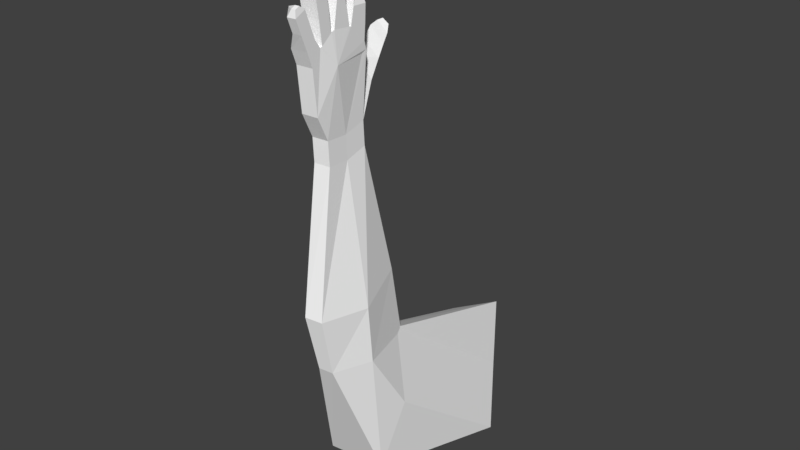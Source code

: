 # Source: Hand2.blend  (saved by Blender 2.79.0; exported with 4.5.12 LTS)
import bpy
from mathutils import Matrix  # noqa: F401  (used for matrix-valued properties, if any)

bpy.ops.wm.read_factory_settings(use_empty=True)
scene = bpy.context.scene
scene.name = 'Scene'

# ---- collections
col_collection_1 = bpy.data.collections.new('Collection 1'); scene.collection.children.link(col_collection_1)

# ---- materials (node trees are filled in below, after node groups)
mat_c__lbremasteredrequiem_pc_nzp_models_vmodels_karambit2 = bpy.data.materials.new('C:\\lbremasteredrequiem\\pc\\nzp\\models\\VModels\\karambit2')
mat_c__lbremasteredrequiem_pc_nzp_models_vmodels_karambit2.alpha_threshold = 0.0
mat_c__lbremasteredrequiem_pc_nzp_models_vmodels_karambit2.use_transparent_shadow = False
mat_c__lbremasteredrequiem_pc_nzp_models_vmodels_karambit2.diffuse_color = (1.0, 1.0, 1.0, 1.0)
mat_c__lbremasteredrequiem_pc_nzp_models_vmodels_karambit2.roughness = 0.5

# ---- material node trees

# ---- world
world_world = bpy.data.worlds.new('World'); scene.world = world_world
world_world.color = (0.05088, 0.05088, 0.05088)
world_world.use_sun_shadow = False
world_world.sun_shadow_jitter_overblur = 0.0
world_world.cycles.sampling_method = 'MANUAL'

# ---- meshes
me_c__lbremasteredrequiem_pc_nzp_models_vmodels_karambit2_004 = bpy.data.meshes.new('C:\\lbremasteredrequiem\\pc\\nzp\\models\\VModels\\karambit2.004')
me_c__lbremasteredrequiem_pc_nzp_models_vmodels_karambit2_004.from_pydata([(0.4909, -14.57, 24.55), (-0.4619, -14.62, 24.54), (0.6305, -13.61, 23.5), (0.5514, -15.17, 23.76), (-0.4013, -15.22, 23.76), (0.5437, -14.95, 21.33), (-0.409, -14.99, 21.33), (0.4773, -14.43, 24.59), (-0.4754, -14.48, 24.59), (-0.5368, -13.91, 26.04), (0.4081, -13.72, 25.06), (-0.5447, -13.76, 25.06), (-0.5408, -13.81, 25.12), (0.3881, -13.51, 25.13), (-0.5647, -13.55, 25.13), (0.4119, -13.77, 25.13), (0.2854, -12.4, 24.99), (-0.6673, -12.45, 24.99), (-0.4736, -14.51, 24.89), (0.2729, -12.27, 24.96), (-0.6798, -12.31, 24.96), (0.4791, -14.47, 24.89), (0.1706, -11.17, 24.91), (-0.7821, -11.22, 24.91), (0.1844, -11.26, 24.03), (0.4159, -13.86, 26.04), (-0.4682, -14.63, 25.88), (0.4846, -14.59, 25.88), (0.5207, -14.92, 25.03), (-0.4321, -14.96, 25.02), (0.5765, -15.49, 24.6), (-0.3762, -15.54, 24.6), (0.5383, -15.14, 25.59), (-0.4145, -15.19, 25.59), (0.6044, -15.84, 25.46), (0.1231, -15.89, 25.46), (-0.5374, -12.63, 26.34), (0.2574, -12.6, 26.34), (-0.4794, -13.25, 26.42), (0.3155, -13.22, 26.42), (0.2467, -12.04, 25.87), (-0.706, -12.09, 25.87), (0.1605, -11.12, 25.81), (-0.7922, -11.16, 25.81), (0.366, -12.9, 19.83), (-0.5868, -12.94, 19.82), (0.4936, -14.27, 19.96), (-0.4592, -14.32, 19.96), (0.1829, -11.14, 23.59), (0.2409, -11.5, 20.12), (-1.093, -11.99, 20.03), (-0.8726, -11.21, 23.04), (-0.3607, -10.17, 21.67), (-1.505, -10.29, 21.76), (-0.8599, -10.72, 22.96), (-0.4615, -9.514, 22.58), (-1.345, -9.609, 22.66), (-0.9955, -9.983, 23.59), (-0.4983, -9.118, 23.17), (-1.187, -9.182, 23.16), (-0.9801, -9.49, 24.16), (-0.5764, -8.71, 23.65), (-1.097, -8.759, 23.65), (-0.9647, -9.006, 24.3), (-0.6433, -8.54, 24.04), (-1.013, -8.575, 24.04), (-0.897, -8.665, 24.33), (-0.7715, -11.21, 23.59), (-0.6177, -13.16, 22.64), (0.43, -12.9, 18.51), (-0.5229, -12.94, 18.5), (0.5575, -14.27, 18.65), (-0.3953, -14.32, 18.64), (0.3048, -11.5, 18.8), (-1.029, -11.99, 18.71)], [], [(4, 1, 2, 6), (0, 2, 7), (6, 5, 3, 4), (0, 3, 5, 2), (2, 5, 46, 44), (4, 3, 30, 31), (11, 8, 18, 12), (1, 0, 7, 8), (2, 1, 8), (10, 11, 12, 15), (7, 10, 15, 21), (2, 8, 11), (7, 2, 10), (13, 2, 16), (2, 11, 14), (10, 2, 13), (11, 10, 13, 14), (8, 7, 21, 18), (18, 21, 27, 26), (2, 14, 17), (2, 24, 48, 45), (2, 17, 20), (16, 2, 19), (17, 16, 19, 20), (23, 22, 24, 2), (2, 20, 23), (19, 2, 24, 22), (23, 20, 41, 43), (15, 12, 9, 25), (21, 15, 25, 27), (12, 18, 26, 9), (28, 29, 33, 32), (0, 1, 29, 28), (3, 0, 28, 30), (1, 4, 31, 29), (30, 28, 32, 34), (29, 31, 35, 33), (31, 30, 34, 35), (14, 13, 39, 38), (13, 16, 37, 39), (16, 17, 36, 37), (17, 14, 38, 36), (20, 19, 40, 41), (19, 22, 42, 40), (22, 23, 43, 42), (47, 45, 70, 72), (48, 44, 49, 51), (5, 6, 47, 46), (6, 2, 45, 47), (24, 2, 44, 48), (51, 49, 52, 54), (45, 48, 51, 50), (45, 50, 74, 70), (54, 52, 55, 57), (50, 51, 54, 53), (49, 50, 53, 52), (57, 55, 58, 60), (53, 54, 57, 56), (52, 53, 56, 55), (60, 58, 61, 63), (56, 57, 60, 59), (55, 56, 59, 58), (63, 61, 64, 66), (59, 60, 63, 62), (58, 59, 62, 61), (64, 65, 66), (62, 63, 66, 65), (61, 62, 65, 64), (51, 48, 67), (24, 48, 67, 23), (51, 67, 68, 45), (23, 67, 68, 2), (49, 44, 69, 73), (44, 46, 71, 69), (46, 47, 72, 71), (50, 49, 73, 74)])
_uv = me_c__lbremasteredrequiem_pc_nzp_models_vmodels_karambit2_004.uv_layers.new(name='C:\\lbremasteredrequiem\\pc\\nzp\\models\\VModels\\karambit2')
_uv.uv.foreach_set('vector', [0.0, 0.0, 0.0, 0.0, 0.0, 0.0, 0.0, 0.0, 0.0, 0.0, 0.0, 0.0, 0.0, 0.0, 0.0, 0.0, 0.0, 0.0, 0.0, 0.0, 0.0, 0.0, 0.0, 0.0, 0.0, 0.0, 0.0, 0.0, 0.0, 0.0, 0.0, 0.0, 0.0, 0.0, 0.0, 0.0, 0.0, 0.0, 0.0, 0.0, 0.0, 0.0, 0.0, 0.0, 0.0, 0.0, 0.0, 0.0, 0.0, 0.0, 0.0, 0.0, 0.0, 0.0, 0.0, 0.0, 0.0, 0.0, 0.0, 0.0, 0.0, 0.0, 0.0, 0.0, 0.0, 0.0, 0.0, 0.0, 0.0, 0.0, 0.0, 0.0, 0.0, 0.0, 0.0, 0.0, 0.0, 0.0, 0.0, 0.0, 0.0, 0.0, 0.0, 0.0, 0.0, 0.0, 0.0, 0.0, 0.0, 0.0, 0.0, 0.0, 0.0, 0.0, 0.0, 0.0, 0.0, 0.0, 0.0, 0.0, 0.0, 0.0, 0.0, 0.0, 0.0, 0.0, 0.0, 0.0, 0.0, 0.0, 0.0, 0.0, 0.0, 0.0, 0.0, 0.0, 0.0, 0.0, 0.0, 0.0, 0.0, 0.0, 0.0, 0.0, 0.0, 0.0, 0.0, 0.0, 0.0, 0.0, 0.0, 0.0, 0.0, 0.0, 0.0, 0.0, 0.0, 0.0, 0.0, 0.0, 0.0, 0.0, 0.0, 0.0, 0.0, 0.0, 0.0, 0.0, 0.0, 0.0, 0.0, 0.0, 0.0, 0.0, 0.0, 0.0, 0.0, 0.0, 0.0, 0.0, 0.0, 0.0, 0.0, 0.0, 0.0, 0.0, 0.0, 0.0, 0.0, 0.0, 0.0, 0.0, 0.0, 0.0, 0.0, 0.0, 0.0, 0.0, 0.0, 0.0, 0.0, 0.0, 0.0, 0.0, 0.0, 0.0, 0.0, 0.0, 0.0, 0.0, 0.0, 0.0, 0.0, 0.0, 0.0, 0.0, 0.0, 0.0, 0.0, 0.0, 0.0, 0.0, 0.0, 0.0, 0.0, 0.0, 0.0, 0.0, 0.0, 0.0, 0.0, 0.0, 0.0, 0.0, 0.0, 0.0, 0.0, 0.0, 0.0, 0.0, 0.0, 0.0, 0.0, 0.0, 0.0, 0.0, 0.0, 0.0, 0.0, 0.0, 0.0, 0.0, 0.0, 0.0, 0.0, 0.0, 0.0, 0.0, 0.0, 0.0, 0.0, 0.0, 0.0, 0.0, 0.0, 0.0, 0.0, 0.0, 0.0, 0.0, 0.0, 0.0, 0.0, 0.0, 0.0, 0.0, 0.0, 0.0, 0.0, 0.0, 0.0, 0.0, 0.0, 0.0, 0.0, 0.0, 0.0, 0.0, 0.0, 0.0, 0.0, 0.0, 0.0, 0.0, 0.0, 0.0, 0.0, 0.0, 0.0, 0.0, 0.0, 0.0, 0.0, 0.0, 0.0, 0.0, 0.0, 0.0, 0.0, 0.0, 0.0, 0.0, 0.0, 0.0, 0.0, 0.0, 0.0, 0.0, 0.0, 0.0, 0.0, 0.0, 0.0, 0.0, 0.0, 0.0, 0.0, 0.0, 0.0, 0.0, 0.0, 0.0, 0.0, 0.0, 0.0, 0.0, 0.0, 0.0, 0.0, 0.0, 0.0, 0.0, 0.0, 0.0, 0.0, 0.0, 0.0, 0.0, 0.0, 0.0, 0.0, 0.0, 0.0, 0.0, 0.0, 0.0, 0.0, 0.0, 0.0, 0.0, 0.0, 0.0, 0.0, 0.0, 0.0, 0.0, 0.0, 0.0, 0.0, 0.0, 0.0, 0.0, 0.0, 0.0, 0.0, 0.0, 0.0, 0.0, 0.0, 0.0, 0.0, 0.0, 0.0, 0.0, 0.0, 0.0, 0.0, 0.0, 0.0, 0.0, 0.0, 0.0, 0.0, 0.0, 0.0, 0.0, 0.0, 0.0, 0.0, 0.0, 0.0, 0.0, 0.0, 0.0, 0.0, 0.0, 0.0, 0.0, 0.0, 0.0, 0.0, 0.0, 0.0, 0.0, 0.0, 0.0, 0.0, 0.0, 0.0, 0.0, 0.0, 0.0, 0.0, 0.0, 0.0, 0.0, 0.0, 0.0, 0.0, 0.0, 0.0, 0.0, 0.0, 0.0, 0.0, 0.0, 0.0, 0.0, 0.0, 0.0, 0.0, 0.0, 0.0, 0.0, 0.0, 0.0, 0.0, 0.0, 0.0, 0.0, 0.0, 0.0, 0.0, 0.0, 0.0, 0.0, 0.0, 0.0, 0.0, 0.0, 0.0, 0.0, 0.0, 0.0, 0.0, 0.0, 0.0, 0.0, 0.0, 0.0, 0.0, 0.0, 0.0, 0.0, 0.0, 0.0, 0.0, 0.0, 0.0, 0.0, 0.0, 0.0, 0.0, 0.0, 0.0, 0.0, 0.0, 0.0, 0.0, 0.0, 0.0, 0.0, 0.0, 0.0, 0.0, 0.0, 0.0, 0.0, 0.0, 0.0, 0.0, 0.0, 0.0, 0.0, 0.0, 0.0, 0.0, 0.0, 0.0, 0.0, 0.0, 0.0, 0.0, 0.0, 0.0, 0.0, 0.0, 0.0, 0.0, 0.0, 0.0, 0.0, 0.0, 0.0, 0.0, 0.0, 0.0, 0.0, 0.0, 0.0, 0.0, 0.0, 0.0, 0.0, 0.0, 0.0, 0.0, 0.0, 0.0, 0.0, 0.0, 0.0, 0.0, 0.0, 0.0, 0.0, 0.0, 0.0, 0.0, 0.0, 0.0, 0.0, 0.0, 0.0, 0.0, 0.0, 0.0, 0.0, 0.0, 0.0, 0.0, 0.0, 0.0, 0.0, 0.0, 0.0, 0.0, 0.0, 0.0, 0.0, 0.0, 0.0, 0.0, 0.0, 0.0, 0.0, 0.0, 0.0, 0.0, 0.0, 0.0, 0.0, 0.0, 0.0, 0.0, 0.0, 0.0, 0.0, 0.0, 0.0, 0.0, 0.0, 0.0, 0.0, 0.0, 0.0, 0.0, 0.0, 0.0, 0.0, 0.0, 0.0])
me_c__lbremasteredrequiem_pc_nzp_models_vmodels_karambit2_004.materials.append(mat_c__lbremasteredrequiem_pc_nzp_models_vmodels_karambit2)
me_c__lbremasteredrequiem_pc_nzp_models_vmodels_karambit2_004.use_remesh_preserve_volume = False
me_c__lbremasteredrequiem_pc_nzp_models_vmodels_karambit2_004.use_remesh_preserve_attributes = False
me_c__lbremasteredrequiem_pc_nzp_models_vmodels_karambit2_004.use_mirror_vertex_groups = False
me_c__lbremasteredrequiem_pc_nzp_models_vmodels_karambit2_004.update()
me_c__lbremasteredrequiem_pc_nzp_models_vmodels_karambit2_003 = bpy.data.meshes.new('C:\\lbremasteredrequiem\\pc\\nzp\\models\\VModels\\karambit2.003')
me_c__lbremasteredrequiem_pc_nzp_models_vmodels_karambit2_003.from_pydata([(-0.5368, -13.91, 26.04), (0.4159, -13.86, 26.04), (-0.4682, -14.63, 25.88), (0.4846, -14.59, 25.88), (-0.5268, -14.07, 27.0), (0.426, -14.03, 27.0), (-0.4581, -14.8, 26.84), (0.4946, -14.75, 26.85), (-0.5162, -14.23, 27.71), (0.4365, -14.18, 27.72), (-0.4476, -14.95, 27.56), (0.5052, -14.91, 27.56), (-0.3619, -14.46, 28.06), (0.4301, -14.43, 28.06), (0.1466, -14.85, 27.97), (0.4671, -14.83, 27.97), (0.5383, -15.14, 25.59), (-0.4145, -15.19, 25.59), (0.6044, -15.84, 25.46), (0.1231, -15.89, 25.46), (0.5669, -15.51, 26.54), (-0.3858, -15.55, 26.53), (0.6301, -16.17, 26.27), (0.1488, -16.21, 26.27), (0.5375, -15.83, 26.76), (0.3073, -15.85, 26.76), (0.5633, -16.1, 26.65), (0.3331, -16.12, 26.65), (0.2804, -13.13, 28.96), (-0.4583, -13.15, 28.96), (0.2486, -12.79, 28.97), (-0.4901, -12.81, 28.97), (-0.5458, -12.66, 28.58), (0.249, -12.63, 28.58), (-0.4868, -13.29, 28.57), (0.308, -13.26, 28.57), (0.3106, -13.24, 27.64), (-0.4842, -13.27, 27.64), (0.2517, -12.61, 27.66), (-0.5432, -12.64, 27.66), (-0.5374, -12.63, 26.34), (0.2574, -12.6, 26.34), (-0.4794, -13.25, 26.42), (0.3155, -13.22, 26.42), (0.2467, -12.04, 25.87), (-0.706, -12.09, 25.87), (0.1605, -11.12, 25.81), (-0.7922, -11.16, 25.81), (0.1523, -11.82, 27.06), (-0.6957, -11.86, 27.06), (-0.3864, -11.1, 27.02), (-0.763, -11.14, 27.01), (0.1328, -11.67, 28.07), (-0.7152, -11.71, 28.07), (-0.4059, -10.95, 28.02), (-0.7825, -10.99, 28.02), (-0.3993, -11.43, 28.37), (-0.5412, -11.44, 28.37), (-0.4307, -11.09, 28.35), (-0.5725, -11.1, 28.35)], [], [(0, 2, 6, 4), (43, 41, 38, 36), (7, 5, 9, 11), (2, 3, 7, 6), (3, 1, 5, 7), (1, 0, 4, 5), (8, 10, 14, 12), (6, 7, 11, 10), (4, 6, 10, 8), (5, 4, 8, 9), (14, 15, 13, 12), (9, 8, 12, 13), (11, 9, 13, 15), (10, 11, 15, 14), (17, 19, 23, 21), (20, 21, 25, 24), (19, 18, 22, 23), (16, 17, 21, 20), (18, 16, 20, 22), (27, 26, 24, 25), (22, 20, 24, 26), (21, 23, 27, 25), (23, 22, 26, 27), (38, 39, 32, 33), (40, 42, 37, 39), (35, 33, 30, 28), (39, 37, 34, 32), (37, 36, 35, 34), (41, 40, 39, 38), (36, 38, 33, 35), (42, 43, 36, 37), (47, 45, 49, 51), (49, 48, 52, 53), (45, 44, 48, 49), (44, 46, 50, 48), (46, 47, 51, 50), (52, 54, 58, 56), (48, 50, 54, 52), (50, 51, 55, 54), (51, 49, 53, 55), (57, 56, 58, 59), (54, 55, 59, 58), (55, 53, 57, 59), (53, 52, 56, 57), (29, 28, 30, 31), (34, 35, 28, 29), (33, 32, 31, 30), (32, 34, 29, 31)])
_uv = me_c__lbremasteredrequiem_pc_nzp_models_vmodels_karambit2_003.uv_layers.new(name='C:\\lbremasteredrequiem\\pc\\nzp\\models\\VModels\\karambit2')
_uv.uv.foreach_set('vector', [0.0, 0.0, 0.0, 0.0, 0.0, 0.0, 0.0, 0.0, 0.0, 0.0, 0.0, 0.0, 0.0, 0.0, 0.0, 0.0, 0.0, 0.0, 0.0, 0.0, 0.0, 0.0, 0.0, 0.0, 0.0, 0.0, 0.0, 0.0, 0.0, 0.0, 0.0, 0.0, 0.0, 0.0, 0.0, 0.0, 0.0, 0.0, 0.0, 0.0, 0.0, 0.0, 0.0, 0.0, 0.0, 0.0, 0.0, 0.0, 0.0, 0.0, 0.0, 0.0, 0.0, 0.0, 0.0, 0.0, 0.0, 0.0, 0.0, 0.0, 0.0, 0.0, 0.0, 0.0, 0.0, 0.0, 0.0, 0.0, 0.0, 0.0, 0.0, 0.0, 0.0, 0.0, 0.0, 0.0, 0.0, 0.0, 0.0, 0.0, 0.0, 0.0, 0.0, 0.0, 0.0, 0.0, 0.0, 0.0, 0.0, 0.0, 0.0, 0.0, 0.0, 0.0, 0.0, 0.0, 0.0, 0.0, 0.0, 0.0, 0.0, 0.0, 0.0, 0.0, 0.0, 0.0, 0.0, 0.0, 0.0, 0.0, 0.0, 0.0, 0.0, 0.0, 0.0, 0.0, 0.0, 0.0, 0.0, 0.0, 0.0, 0.0, 0.0, 0.0, 0.0, 0.0, 0.0, 0.0, 0.0, 0.0, 0.0, 0.0, 0.0, 0.0, 0.0, 0.0, 0.0, 0.0, 0.0, 0.0, 0.0, 0.0, 0.0, 0.0, 0.0, 0.0, 0.0, 0.0, 0.0, 0.0, 0.0, 0.0, 0.0, 0.0, 0.0, 0.0, 0.0, 0.0, 0.0, 0.0, 0.0, 0.0, 0.0, 0.0, 0.0, 0.0, 0.0, 0.0, 0.0, 0.0, 0.0, 0.0, 0.0, 0.0, 0.0, 0.0, 0.0, 0.0, 0.0, 0.0, 0.0, 0.0, 0.0, 0.0, 0.0, 0.0, 0.0, 0.0, 0.0, 0.0, 0.0, 0.0, 0.0, 0.0, 0.0, 0.0, 0.0, 0.0, 0.0, 0.0, 0.0, 0.0, 0.0, 0.0, 0.0, 0.0, 0.0, 0.0, 0.0, 0.0, 0.0, 0.0, 0.0, 0.0, 0.0, 0.0, 0.0, 0.0, 0.0, 0.0, 0.0, 0.0, 0.0, 0.0, 0.0, 0.0, 0.0, 0.0, 0.0, 0.0, 0.0, 0.0, 0.0, 0.0, 0.0, 0.0, 0.0, 0.0, 0.0, 0.0, 0.0, 0.0, 0.0, 0.0, 0.0, 0.0, 0.0, 0.0, 0.0, 0.0, 0.0, 0.0, 0.0, 0.0, 0.0, 0.0, 0.0, 0.0, 0.0, 0.0, 0.0, 0.0, 0.0, 0.0, 0.0, 0.0, 0.0, 0.0, 0.0, 0.0, 0.0, 0.0, 0.0, 0.0, 0.0, 0.0, 0.0, 0.0, 0.0, 0.0, 0.0, 0.0, 0.0, 0.0, 0.0, 0.0, 0.0, 0.0, 0.0, 0.0, 0.0, 0.0, 0.0, 0.0, 0.0, 0.0, 0.0, 0.0, 0.0, 0.0, 0.0, 0.0, 0.0, 0.0, 0.0, 0.0, 0.0, 0.0, 0.0, 0.0, 0.0, 0.0, 0.0, 0.0, 0.0, 0.0, 0.0, 0.0, 0.0, 0.0, 0.0, 0.0, 0.0, 0.0, 0.0, 0.0, 0.0, 0.0, 0.0, 0.0, 0.0, 0.0, 0.0, 0.0, 0.0, 0.0, 0.0, 0.0, 0.0, 0.0, 0.0, 0.0, 0.0, 0.0, 0.0, 0.0, 0.0, 0.0, 0.0, 0.0, 0.0, 0.0, 0.0, 0.0, 0.0, 0.0, 0.0, 0.0, 0.0, 0.0, 0.0, 0.0, 0.0, 0.0, 0.0, 0.0, 0.0, 0.0, 0.0, 0.0, 0.0, 0.0, 0.0, 0.0, 0.0, 0.0, 0.0, 0.0, 0.0, 0.0, 0.0, 0.0, 0.0, 0.0])
me_c__lbremasteredrequiem_pc_nzp_models_vmodels_karambit2_003.materials.append(mat_c__lbremasteredrequiem_pc_nzp_models_vmodels_karambit2)
me_c__lbremasteredrequiem_pc_nzp_models_vmodels_karambit2_003.use_remesh_preserve_volume = False
me_c__lbremasteredrequiem_pc_nzp_models_vmodels_karambit2_003.use_remesh_preserve_attributes = False
me_c__lbremasteredrequiem_pc_nzp_models_vmodels_karambit2_003.use_mirror_vertex_groups = False
me_c__lbremasteredrequiem_pc_nzp_models_vmodels_karambit2_003.update()
me_c__lbremasteredrequiem_pc_nzp_models_vmodels_karambit2 = bpy.data.meshes.new('C:\\lbremasteredrequiem\\pc\\nzp\\models\\VModels\\karambit2')
me_c__lbremasteredrequiem_pc_nzp_models_vmodels_karambit2.from_pydata([(0.43, -12.9, 18.51), (-0.5229, -12.94, 18.5), (0.5575, -14.27, 18.65), (-0.3953, -14.32, 18.64), (0.3048, -11.5, 18.8), (-1.029, -11.99, 18.71), (1.721, -13.01, 10.75), (-1.757, -13.06, 10.87), (1.267, -15.92, 11.06), (0.2367, -16.02, 11.05), (0.7263, -9.986, 11.39), (-2.138, -11.02, 11.21), (1.838, -12.85, 7.504), (-1.558, -12.88, 7.621), (1.244, -15.26, 7.76), (0.3896, -15.34, 7.754), (0.8043, -9.276, 6.979), (-2.054, -10.36, 6.489), (1.95, -10.36, 3.578), (-2.576, -11.19, 3.41), (1.758, -12.12, 0.05252), (-1.801, -12.28, -0.1612), (0.8245, -9.683, 7.655), (0.6489, 0.04484, 0.1638), (-2.911, -0.1177, -0.04886), (1.82, -1.672, -3.308), (-3.076, -1.957, -3.648), (0.2181, 0.7014, 4.232), (-2.705, 0.2712, 2.81)], [], [(3, 1, 7, 9), (4, 0, 6, 10), (11, 10, 16, 17), (7, 11, 17, 13), (0, 2, 8, 6), (1, 5, 11, 7), (5, 4, 10, 11), (2, 3, 9, 8), (15, 13, 19, 21), (16, 12, 18, 22), (8, 9, 15, 14), (10, 6, 12, 16), (9, 7, 13, 15), (6, 8, 14, 12), (20, 21, 26, 25), (17, 22, 27, 28), (12, 14, 20, 18), (13, 17, 19), (17, 16, 22), (14, 15, 21, 20), (24, 23, 25, 26), (23, 24, 28, 27), (22, 18, 23, 27), (21, 19, 24, 26), (18, 20, 25, 23), (19, 17, 28, 24)])
_uv = me_c__lbremasteredrequiem_pc_nzp_models_vmodels_karambit2.uv_layers.new(name='C:\\lbremasteredrequiem\\pc\\nzp\\models\\VModels\\karambit2')
_uv.uv.foreach_set('vector', [0.0, 0.0, 0.0, 0.0, 0.0, 0.0, 0.0, 0.0, 0.0, 0.0, 0.0, 0.0, 0.0, 0.0, 0.0, 0.0, 0.0, 0.0, 0.0, 0.0, 0.0, 0.0, 0.0, 0.0, 0.0, 0.0, 0.0, 0.0, 0.0, 0.0, 0.0, 0.0, 0.0, 0.0, 0.0, 0.0, 0.0, 0.0, 0.0, 0.0, 0.0, 0.0, 0.0, 0.0, 0.0, 0.0, 0.0, 0.0, 0.0, 0.0, 0.0, 0.0, 0.0, 0.0, 0.0, 0.0, 0.0, 0.0, 0.0, 0.0, 0.0, 0.0, 0.0, 0.0, 0.0, 0.0, 0.0, 0.0, 0.0, 0.0, 0.0, 0.0, 0.0, 0.0, 0.0, 0.0, 0.0, 0.0, 0.0, 0.0, 0.0, 0.0, 0.0, 0.0, 0.0, 0.0, 0.0, 0.0, 0.0, 0.0, 0.0, 0.0, 0.0, 0.0, 0.0, 0.0, 0.0, 0.0, 0.0, 0.0, 0.0, 0.0, 0.0, 0.0, 0.0, 0.0, 0.0, 0.0, 0.0, 0.0, 0.0, 0.0, 0.0, 0.0, 0.0, 0.0, 0.0, 0.0, 0.0, 0.0, 0.0, 0.0, 0.0, 0.0, 0.0, 0.0, 0.0, 0.0, 0.0, 0.0, 0.0, 0.0, 0.0, 0.0, 0.0, 0.0, 0.0, 0.0, 0.0, 0.0, 0.0, 0.0, 0.0, 0.0, 0.0, 0.0, 0.0, 0.0, 0.0, 0.0, 0.0, 0.0, 0.0, 0.0, 0.0, 0.0, 0.0, 0.0, 0.0, 0.0, 0.0, 0.0, 0.0, 0.0, 0.0, 0.0, 0.0, 0.0, 0.0, 0.0, 0.0, 0.0, 0.0, 0.0, 0.0, 0.0, 0.0, 0.0, 0.0, 0.0, 0.0, 0.0, 0.0, 0.0, 0.0, 0.0, 0.0, 0.0, 0.0, 0.0, 0.0, 0.0, 0.0, 0.0, 0.0, 0.0, 0.0, 0.0, 0.0, 0.0, 0.0, 0.0, 0.0, 0.0])
me_c__lbremasteredrequiem_pc_nzp_models_vmodels_karambit2.materials.append(mat_c__lbremasteredrequiem_pc_nzp_models_vmodels_karambit2)
me_c__lbremasteredrequiem_pc_nzp_models_vmodels_karambit2.use_remesh_preserve_volume = False
me_c__lbremasteredrequiem_pc_nzp_models_vmodels_karambit2.use_remesh_preserve_attributes = False
me_c__lbremasteredrequiem_pc_nzp_models_vmodels_karambit2.use_mirror_vertex_groups = False
me_c__lbremasteredrequiem_pc_nzp_models_vmodels_karambit2.update()
arm_armature = bpy.data.armatures.new('Armature')  # bones are not reproduced

# ---- objects
ob_armature = bpy.data.objects.new('Armature', arm_armature)
ob_c__lbremasteredrequiem_pc_nzp_models_vmodels_karambit2_002 = bpy.data.objects.new('C:\\lbremasteredrequiem\\pc\\nzp\\models\\VModels\\karambit2.002', me_c__lbremasteredrequiem_pc_nzp_models_vmodels_karambit2_004)
ob_c__lbremasteredrequiem_pc_nzp_models_vmodels_karambit2_001 = bpy.data.objects.new('C:\\lbremasteredrequiem\\pc\\nzp\\models\\VModels\\karambit2.001', me_c__lbremasteredrequiem_pc_nzp_models_vmodels_karambit2_003)
ob_c__lbremasteredrequiem_pc_nzp_models_vmodels_karambit2 = bpy.data.objects.new('C:\\lbremasteredrequiem\\pc\\nzp\\models\\VModels\\karambit2', me_c__lbremasteredrequiem_pc_nzp_models_vmodels_karambit2)

# ---- transforms, parenting, visibility, modifiers, constraints
ob_armature.location = (-1.502, 12.22, -23.37)
ob_armature.rotation_euler = (1.19, 2.061e-16, 1.395e-16)
ob_armature.scale = (4.41, 4.41, 4.41)
ob_armature.lineart.crease_threshold = 0.0
ob_c__lbremasteredrequiem_pc_nzp_models_vmodels_karambit2_002.parent = ob_armature
ob_c__lbremasteredrequiem_pc_nzp_models_vmodels_karambit2_002.matrix_parent_inverse = Matrix(((0.2268, -1.863e-09, 0.0, 0.3405), (3.162e-17, 0.08434, 0.2105, 3.888), (4.674e-17, -0.2105, 0.08434, 4.542), (0.0, 0.0, 0.0, 1.0)))
ob_c__lbremasteredrequiem_pc_nzp_models_vmodels_karambit2_002.location = (-3.859e-07, 12.45, -23.38)
ob_c__lbremasteredrequiem_pc_nzp_models_vmodels_karambit2_002.lineart.crease_threshold = 0.0
_vg = ob_c__lbremasteredrequiem_pc_nzp_models_vmodels_karambit2_002.vertex_groups.new(name='Arm')
_vg = ob_c__lbremasteredrequiem_pc_nzp_models_vmodels_karambit2_002.vertex_groups.new(name='Arm.001')
_vg = ob_c__lbremasteredrequiem_pc_nzp_models_vmodels_karambit2_002.vertex_groups.new(name='Arm.002')
_vg = ob_c__lbremasteredrequiem_pc_nzp_models_vmodels_karambit2_002.vertex_groups.new(name='Arm.003')
_vg = ob_c__lbremasteredrequiem_pc_nzp_models_vmodels_karambit2_002.vertex_groups.new(name='Arm.004')
for _i, _w in zip([70], [0.008881]): _vg.add([_i], _w, 'REPLACE')
_vg = ob_c__lbremasteredrequiem_pc_nzp_models_vmodels_karambit2_002.vertex_groups.new(name='Wrist')
_vg = ob_c__lbremasteredrequiem_pc_nzp_models_vmodels_karambit2_002.vertex_groups.new(name='Wrist.001')
for _i, _w in zip([46, 47, 49, 50, 69, 70, 71, 72, 73, 74], [0.08965, 0.1052, 0.07754, 0.06979, 0.9752, 0.4624, 0.8833, 0.8356, 0.9068, 0.8488]): _vg.add([_i], _w, 'REPLACE')
_vg = ob_c__lbremasteredrequiem_pc_nzp_models_vmodels_karambit2_002.vertex_groups.new(name='Hand')
for _i, _w in zip([5, 6, 44, 45, 46, 47, 48, 49, 50, 51, 52, 53, 68, 70, 71, 72, 73, 74], [0.1251, 0.1087, 0.978, 0.9978, 0.7581, 0.7265, 0.006013, 0.7853, 0.8322, 0.05539, 0.01767, 0.03194, 0.01159, 0.504, 0.08833, 0.134, 0.07177, 0.1302]): _vg.add([_i], _w, 'REPLACE')
_vg = ob_c__lbremasteredrequiem_pc_nzp_models_vmodels_karambit2_002.vertex_groups.new(name='Hand.001')
_vg = ob_c__lbremasteredrequiem_pc_nzp_models_vmodels_karambit2_002.vertex_groups.new(name='Thumb')
_vg = ob_c__lbremasteredrequiem_pc_nzp_models_vmodels_karambit2_002.vertex_groups.new(name='Thumb.001')
_vg = ob_c__lbremasteredrequiem_pc_nzp_models_vmodels_karambit2_002.vertex_groups.new(name='Thumb.002')
for _i, _w in zip([24, 48, 49, 50, 51, 52, 53, 54, 55, 56, 57, 67], [0.001226, 0.1509, 0.1099, 0.07485, 0.5816, 0.9067, 0.8776, 0.792, 0.07149, 0.09722, 0.06657, 0.1294]): _vg.add([_i], _w, 'REPLACE')
_vg = ob_c__lbremasteredrequiem_pc_nzp_models_vmodels_karambit2_002.vertex_groups.new(name='Thumb.003')
for _i, _w in zip([51, 52, 53, 54, 55, 56, 57, 58, 59, 60], [0.003432, 0.03437, 0.06058, 0.08967, 0.8506, 0.7963, 0.7616, 0.1041, 0.1159, 0.05358]): _vg.add([_i], _w, 'REPLACE')
_vg = ob_c__lbremasteredrequiem_pc_nzp_models_vmodels_karambit2_002.vertex_groups.new(name='Thumb.004')
for _i, _w in zip([55, 56, 57, 58, 59, 60, 61, 62, 63, 64, 65], [0.06459, 0.09983, 0.0971, 0.796, 0.771, 0.4391, 0.1071, 0.09811, 0.06724, 0.005458, 0.0007326]): _vg.add([_i], _w, 'REPLACE')
_vg = ob_c__lbremasteredrequiem_pc_nzp_models_vmodels_karambit2_002.vertex_groups.new(name='Thumb.005')
for _i, _w in zip([57, 58, 59, 60, 61, 62, 63, 64, 65, 66], [0.0649, 0.08998, 0.09861, 0.5026, 0.8775, 0.8858, 0.9242, 0.9683, 0.9707, 0.9732]): _vg.add([_i], _w, 'REPLACE')
_vg = ob_c__lbremasteredrequiem_pc_nzp_models_vmodels_karambit2_002.vertex_groups.new(name='Pointer')
for _i, _w in zip([24, 48, 51, 67], [0.02749, 0.2497, 0.05531, 0.02274]): _vg.add([_i], _w, 'REPLACE')
_vg = ob_c__lbremasteredrequiem_pc_nzp_models_vmodels_karambit2_002.vertex_groups.new(name='Pointer.001')
for _i, _w in zip([2, 16, 17, 19, 20, 22, 23, 24, 40, 48, 51, 54, 67], [0.018, 0.2573, 0.05747, 0.4872, 0.06248, 0.09114, 0.07809, 0.8613, 0.01667, 0.4594, 0.1822, 0.05115, 0.6687]): _vg.add([_i], _w, 'REPLACE')
_vg = ob_c__lbremasteredrequiem_pc_nzp_models_vmodels_karambit2_002.vertex_groups.new(name='Pointer.002')
for _i, _w in zip([16, 17, 19, 20, 22, 23, 24, 41, 42, 43, 48, 67], [0.08053, 0.3141, 0.107, 0.5456, 0.813, 0.8572, 0.04218, 0.04032, 0.04462, 0.05144, 0.008562, 0.07994]): _vg.add([_i], _w, 'REPLACE')
_vg = ob_c__lbremasteredrequiem_pc_nzp_models_vmodels_karambit2_002.vertex_groups.new(name='Pointer.003')
for _i, _w in zip([16, 17, 19, 20, 22, 23, 40, 41, 42, 43], [0.01288, 0.01706, 0.05553, 0.0548, 0.06489, 0.0269, 0.8748, 0.8726, 0.9081, 0.8983]): _vg.add([_i], _w, 'REPLACE')
_vg = ob_c__lbremasteredrequiem_pc_nzp_models_vmodels_karambit2_002.vertex_groups.new(name='Pointer.004')
for _i, _w in zip([40, 41, 42, 43], [0.04029, 0.04221, 0.02422, 0.03119]): _vg.add([_i], _w, 'REPLACE')
_vg = ob_c__lbremasteredrequiem_pc_nzp_models_vmodels_karambit2_002.vertex_groups.new(name='Pointer.005')
_vg = ob_c__lbremasteredrequiem_pc_nzp_models_vmodels_karambit2_002.vertex_groups.new(name='Middle')
for _i, _w in zip([2, 51, 67, 68], [0.063, 0.05771, 0.04343, 0.8656]): _vg.add([_i], _w, 'REPLACE')
_vg = ob_c__lbremasteredrequiem_pc_nzp_models_vmodels_karambit2_002.vertex_groups.new(name='Middle.001')
_vg = ob_c__lbremasteredrequiem_pc_nzp_models_vmodels_karambit2_002.vertex_groups.new(name='Middle.002')
for _i, _w in zip([2, 10, 11, 12, 13, 14, 15, 16, 17, 19, 20], [0.001736, 0.1958, 0.1638, 0.07515, 0.6719, 0.6803, 0.08336, 0.531, 0.4821, 0.2853, 0.2548]): _vg.add([_i], _w, 'REPLACE')
_vg = ob_c__lbremasteredrequiem_pc_nzp_models_vmodels_karambit2_002.vertex_groups.new(name='Middle.003')
_vg = ob_c__lbremasteredrequiem_pc_nzp_models_vmodels_karambit2_002.vertex_groups.new(name='Middle.004')
for _i, _w in zip([13, 14, 16, 17, 36, 37, 38, 39], [0.02834, 0.01721, 0.02773, 0.02789, 0.9481, 0.952, 0.9706, 0.9731]): _vg.add([_i], _w, 'REPLACE')
_vg = ob_c__lbremasteredrequiem_pc_nzp_models_vmodels_karambit2_002.vertex_groups.new(name='Middle.005')
_vg = ob_c__lbremasteredrequiem_pc_nzp_models_vmodels_karambit2_002.vertex_groups.new(name='Ring')
_vg = ob_c__lbremasteredrequiem_pc_nzp_models_vmodels_karambit2_002.vertex_groups.new(name='Ring.001')
_vg = ob_c__lbremasteredrequiem_pc_nzp_models_vmodels_karambit2_002.vertex_groups.new(name='Ring.002')
for _i, _w in zip([0, 1, 2, 3, 4, 5, 6, 7, 8, 9, 10, 11, 12, 13, 14, 15, 16, 17, 18, 19, 20, 21, 26, 27, 48, 68], [0.1997, 0.2473, 0.7231, 0.03484, 0.02213, 0.07357, 0.05703, 0.5671, 0.607, 0.0204, 0.4741, 0.4995, 0.6992, 0.1576, 0.1559, 0.2625, 0.02941, 0.05005, 0.8117, 0.002986, 0.03397, 0.781, 0.03453, 0.01906, 0.02855, 0.0522]): _vg.add([_i], _w, 'REPLACE')
_vg = ob_c__lbremasteredrequiem_pc_nzp_models_vmodels_karambit2_002.vertex_groups.new(name='Ring.003')
for _i, _w in zip([10, 11, 12, 13, 14, 15, 18, 21, 25], [0.2604, 0.2831, 0.154, 0.08136, 0.08301, 0.5809, 0.005386, 0.06226, 0.004631]): _vg.add([_i], _w, 'REPLACE')
_vg = ob_c__lbremasteredrequiem_pc_nzp_models_vmodels_karambit2_002.vertex_groups.new(name='Ring.004')
for _i, _w in zip([9, 12, 15, 18, 21, 25, 26, 27], [0.8962, 0.04804, 0.04646, 0.05988, 0.05571, 0.9114, 0.9018, 0.9154]): _vg.add([_i], _w, 'REPLACE')
_vg = ob_c__lbremasteredrequiem_pc_nzp_models_vmodels_karambit2_002.vertex_groups.new(name='Ring.005')
for _i, _w in zip([9, 25, 26, 27], [0.05266, 0.03966, 0.04318, 0.03113]): _vg.add([_i], _w, 'REPLACE')
_vg = ob_c__lbremasteredrequiem_pc_nzp_models_vmodels_karambit2_002.vertex_groups.new(name='Pinky')
for _i, _w in zip([5, 6, 46, 47], [0.3638, 0.3854, 0.07029, 0.0743]): _vg.add([_i], _w, 'REPLACE')
_vg = ob_c__lbremasteredrequiem_pc_nzp_models_vmodels_karambit2_002.vertex_groups.new(name='Pinky.001')
for _i, _w in zip([0, 2, 3, 4, 5, 6, 7, 30, 46, 47], [0.07354, 0.004881, 0.6166, 0.0918, 0.4101, 0.4018, 0.01979, 0.01347, 0.0779, 0.07915]): _vg.add([_i], _w, 'REPLACE')
_vg = ob_c__lbremasteredrequiem_pc_nzp_models_vmodels_karambit2_002.vertex_groups.new(name='Pinky.002')
for _i, _w in zip([0, 1, 2, 3, 4, 7, 8, 18, 21, 28, 29, 31], [0.6393, 0.6333, 0.0472, 0.2614, 0.822, 0.3051, 0.2921, 0.07128, 0.06856, 0.0662, 0.0616, 0.05344]): _vg.add([_i], _w, 'REPLACE')
_vg = ob_c__lbremasteredrequiem_pc_nzp_models_vmodels_karambit2_002.vertex_groups.new(name='Pinky.003')
for _i, _w in zip([0, 1, 3, 4, 7, 8, 28, 29, 30, 31, 32, 33, 34, 35], [0.06731, 0.0773, 0.03933, 0.0112, 0.01453, 0.02087, 0.8272, 0.8187, 0.8935, 0.8832, 0.07342, 0.08488, 0.01674, 0.03574]): _vg.add([_i], _w, 'REPLACE')
_vg = ob_c__lbremasteredrequiem_pc_nzp_models_vmodels_karambit2_002.vertex_groups.new(name='Pinky.004')
for _i, _w in zip([28, 29, 30, 31, 32, 33, 34, 35], [0.08219, 0.08881, 0.03209, 0.03499, 0.8784, 0.8592, 0.9189, 0.8966]): _vg.add([_i], _w, 'REPLACE')
_vg = ob_c__lbremasteredrequiem_pc_nzp_models_vmodels_karambit2_002.vertex_groups.new(name='Pinky.005')
for _i, _w in zip([32, 33, 34, 35], [0.03093, 0.04382, 0.04036, 0.05682]): _vg.add([_i], _w, 'REPLACE')
_m = ob_c__lbremasteredrequiem_pc_nzp_models_vmodels_karambit2_002.modifiers.new('Armature', 'ARMATURE')
_m.object = ob_armature
ob_c__lbremasteredrequiem_pc_nzp_models_vmodels_karambit2_001.parent = ob_armature
ob_c__lbremasteredrequiem_pc_nzp_models_vmodels_karambit2_001.matrix_parent_inverse = Matrix(((0.2268, -1.863e-09, 0.0, 0.3405), (3.162e-17, 0.08434, 0.2105, 3.888), (4.674e-17, -0.2105, 0.08434, 4.542), (0.0, 0.0, 0.0, 1.0)))
ob_c__lbremasteredrequiem_pc_nzp_models_vmodels_karambit2_001.location = (-3.859e-07, 12.45, -23.38)
ob_c__lbremasteredrequiem_pc_nzp_models_vmodels_karambit2_001.lineart.crease_threshold = 0.0
_vg = ob_c__lbremasteredrequiem_pc_nzp_models_vmodels_karambit2_001.vertex_groups.new(name='Arm')
_vg = ob_c__lbremasteredrequiem_pc_nzp_models_vmodels_karambit2_001.vertex_groups.new(name='Arm.001')
_vg = ob_c__lbremasteredrequiem_pc_nzp_models_vmodels_karambit2_001.vertex_groups.new(name='Arm.002')
_vg = ob_c__lbremasteredrequiem_pc_nzp_models_vmodels_karambit2_001.vertex_groups.new(name='Arm.003')
_vg = ob_c__lbremasteredrequiem_pc_nzp_models_vmodels_karambit2_001.vertex_groups.new(name='Arm.004')
_vg = ob_c__lbremasteredrequiem_pc_nzp_models_vmodels_karambit2_001.vertex_groups.new(name='Wrist')
_vg = ob_c__lbremasteredrequiem_pc_nzp_models_vmodels_karambit2_001.vertex_groups.new(name='Wrist.001')
_vg = ob_c__lbremasteredrequiem_pc_nzp_models_vmodels_karambit2_001.vertex_groups.new(name='Hand')
_vg = ob_c__lbremasteredrequiem_pc_nzp_models_vmodels_karambit2_001.vertex_groups.new(name='Hand.001')
_vg = ob_c__lbremasteredrequiem_pc_nzp_models_vmodels_karambit2_001.vertex_groups.new(name='Thumb')
_vg = ob_c__lbremasteredrequiem_pc_nzp_models_vmodels_karambit2_001.vertex_groups.new(name='Thumb.001')
_vg = ob_c__lbremasteredrequiem_pc_nzp_models_vmodels_karambit2_001.vertex_groups.new(name='Thumb.002')
_vg = ob_c__lbremasteredrequiem_pc_nzp_models_vmodels_karambit2_001.vertex_groups.new(name='Thumb.003')
_vg = ob_c__lbremasteredrequiem_pc_nzp_models_vmodels_karambit2_001.vertex_groups.new(name='Thumb.004')
_vg = ob_c__lbremasteredrequiem_pc_nzp_models_vmodels_karambit2_001.vertex_groups.new(name='Thumb.005')
_vg = ob_c__lbremasteredrequiem_pc_nzp_models_vmodels_karambit2_001.vertex_groups.new(name='Pointer')
_vg = ob_c__lbremasteredrequiem_pc_nzp_models_vmodels_karambit2_001.vertex_groups.new(name='Pointer.001')
for _i, _w in zip([44], [0.01667]): _vg.add([_i], _w, 'REPLACE')
_vg = ob_c__lbremasteredrequiem_pc_nzp_models_vmodels_karambit2_001.vertex_groups.new(name='Pointer.002')
for _i, _w in zip([45, 46, 47], [0.04032, 0.04462, 0.05144]): _vg.add([_i], _w, 'REPLACE')
_vg = ob_c__lbremasteredrequiem_pc_nzp_models_vmodels_karambit2_001.vertex_groups.new(name='Pointer.003')
for _i, _w in zip([44, 45, 46, 47, 48, 49, 51], [0.8748, 0.8726, 0.9081, 0.8983, 0.02251, 0.02885, 0.005116]): _vg.add([_i], _w, 'REPLACE')
_vg = ob_c__lbremasteredrequiem_pc_nzp_models_vmodels_karambit2_001.vertex_groups.new(name='Pointer.004')
for _i, _w in zip([44, 45, 46, 47, 48, 49, 50, 51, 52, 53, 54, 55], [0.04029, 0.04221, 0.02422, 0.03119, 0.9249, 0.918, 0.9502, 0.9374, 0.06402, 0.07538, 0.04026, 0.05859]): _vg.add([_i], _w, 'REPLACE')
_vg = ob_c__lbremasteredrequiem_pc_nzp_models_vmodels_karambit2_001.vertex_groups.new(name='Pointer.005')
for _i, _w in zip([48, 49, 50, 51, 52, 53, 54, 55, 56, 57, 58, 59], [0.02126, 0.02826, 0.002582, 0.01626, 0.9333, 0.9214, 0.9537, 0.9396, 0.9833, 0.9829, 0.988, 0.9853]): _vg.add([_i], _w, 'REPLACE')
_vg = ob_c__lbremasteredrequiem_pc_nzp_models_vmodels_karambit2_001.vertex_groups.new(name='Middle')
_vg = ob_c__lbremasteredrequiem_pc_nzp_models_vmodels_karambit2_001.vertex_groups.new(name='Middle.001')
_vg = ob_c__lbremasteredrequiem_pc_nzp_models_vmodels_karambit2_001.vertex_groups.new(name='Middle.002')
_vg = ob_c__lbremasteredrequiem_pc_nzp_models_vmodels_karambit2_001.vertex_groups.new(name='Middle.003')
_vg = ob_c__lbremasteredrequiem_pc_nzp_models_vmodels_karambit2_001.vertex_groups.new(name='Middle.004')
for _i, _w in zip([39, 40, 41, 42, 43], [0.001673, 0.9481, 0.952, 0.9706, 0.9731]): _vg.add([_i], _w, 'REPLACE')
_vg = ob_c__lbremasteredrequiem_pc_nzp_models_vmodels_karambit2_001.vertex_groups.new(name='Middle.005')
for _i, _w in zip([28, 29, 30, 31, 32, 33, 34, 35, 36, 37, 38, 39], [0.9996, 0.9996, 0.9995, 0.9994, 0.9984, 0.9986, 0.9989, 0.9992, 0.9823, 0.9789, 0.9751, 0.9733]): _vg.add([_i], _w, 'REPLACE')
_vg = ob_c__lbremasteredrequiem_pc_nzp_models_vmodels_karambit2_001.vertex_groups.new(name='Ring')
_vg = ob_c__lbremasteredrequiem_pc_nzp_models_vmodels_karambit2_001.vertex_groups.new(name='Ring.001')
_vg = ob_c__lbremasteredrequiem_pc_nzp_models_vmodels_karambit2_001.vertex_groups.new(name='Ring.002')
for _i, _w in zip([0, 2, 3], [0.0204, 0.03453, 0.01906]): _vg.add([_i], _w, 'REPLACE')
_vg = ob_c__lbremasteredrequiem_pc_nzp_models_vmodels_karambit2_001.vertex_groups.new(name='Ring.003')
for _i, _w in zip([1], [0.004631]): _vg.add([_i], _w, 'REPLACE')
_vg = ob_c__lbremasteredrequiem_pc_nzp_models_vmodels_karambit2_001.vertex_groups.new(name='Ring.004')
for _i, _w in zip([0, 1, 2, 3, 4, 5, 6, 7], [0.8962, 0.9114, 0.9018, 0.9154, 0.05297, 0.03461, 0.05629, 0.04317]): _vg.add([_i], _w, 'REPLACE')
_vg = ob_c__lbremasteredrequiem_pc_nzp_models_vmodels_karambit2_001.vertex_groups.new(name='Ring.005')
for _i, _w in zip([0, 1, 2, 3, 4, 5, 6, 7, 8, 9, 10, 11, 12, 13, 14, 15], [0.05266, 0.03966, 0.04318, 0.03113, 0.9441, 0.9556, 0.9405, 0.9511, 0.9932, 0.9954, 0.9929, 0.9954, 0.9982, 0.9988, 0.9983, 0.9988]): _vg.add([_i], _w, 'REPLACE')
_vg = ob_c__lbremasteredrequiem_pc_nzp_models_vmodels_karambit2_001.vertex_groups.new(name='Pinky')
_vg = ob_c__lbremasteredrequiem_pc_nzp_models_vmodels_karambit2_001.vertex_groups.new(name='Pinky.001')
_vg = ob_c__lbremasteredrequiem_pc_nzp_models_vmodels_karambit2_001.vertex_groups.new(name='Pinky.002')
_vg = ob_c__lbremasteredrequiem_pc_nzp_models_vmodels_karambit2_001.vertex_groups.new(name='Pinky.003')
for _i, _w in zip([16, 17, 18, 19], [0.07342, 0.08488, 0.01674, 0.03574]): _vg.add([_i], _w, 'REPLACE')
_vg = ob_c__lbremasteredrequiem_pc_nzp_models_vmodels_karambit2_001.vertex_groups.new(name='Pinky.004')
for _i, _w in zip([16, 17, 18, 19, 20, 21, 22, 23], [0.8784, 0.8592, 0.9189, 0.8966, 0.06422, 0.07269, 0.05618, 0.0752]): _vg.add([_i], _w, 'REPLACE')
_vg = ob_c__lbremasteredrequiem_pc_nzp_models_vmodels_karambit2_001.vertex_groups.new(name='Pinky.005')
for _i, _w in zip([16, 17, 18, 19, 20, 21, 22, 23, 24, 25, 26, 27], [0.03093, 0.04382, 0.04036, 0.05682, 0.9304, 0.92, 0.9414, 0.9211, 0.9827, 0.9796, 0.9849, 0.9834]): _vg.add([_i], _w, 'REPLACE')
_m = ob_c__lbremasteredrequiem_pc_nzp_models_vmodels_karambit2_001.modifiers.new('Armature', 'ARMATURE')
_m.object = ob_armature
ob_c__lbremasteredrequiem_pc_nzp_models_vmodels_karambit2.parent = ob_armature
ob_c__lbremasteredrequiem_pc_nzp_models_vmodels_karambit2.matrix_parent_inverse = Matrix(((0.2268, -1.863e-09, 0.0, 0.3405), (3.162e-17, 0.08434, 0.2105, 3.888), (4.674e-17, -0.2105, 0.08434, 4.542), (0.0, 0.0, 0.0, 1.0)))
ob_c__lbremasteredrequiem_pc_nzp_models_vmodels_karambit2.location = (-3.859e-07, 12.45, -23.38)
ob_c__lbremasteredrequiem_pc_nzp_models_vmodels_karambit2.lineart.crease_threshold = 0.0
_vg = ob_c__lbremasteredrequiem_pc_nzp_models_vmodels_karambit2.vertex_groups.new(name='Arm')
for _i, _w in zip([21, 22, 23, 24, 25, 26, 27, 28], [0.003632, 0.02164, 0.9851, 0.9913, 0.9246, 0.9389, 0.9358, 0.9592]): _vg.add([_i], _w, 'REPLACE')
_vg = ob_c__lbremasteredrequiem_pc_nzp_models_vmodels_karambit2.vertex_groups.new(name='Arm.001')
for _i, _w in zip([18, 20, 21], [0.02428, 0.4123, 0.4]): _vg.add([_i], _w, 'REPLACE')
_vg = ob_c__lbremasteredrequiem_pc_nzp_models_vmodels_karambit2.vertex_groups.new(name='Arm.002')
for _i, _w in zip([10, 11, 12, 13, 14, 15, 16, 17, 18, 19, 20, 21, 22, 25, 26, 27, 28], [0.0409, 0.02361, 0.09264, 0.02394, 0.01641, 0.02428, 0.8188, 0.9012, 0.8987, 0.946, 0.5583, 0.5765, 0.8659, 0.05214, 0.02632, 0.05778, 0.02488]): _vg.add([_i], _w, 'REPLACE')
_vg = ob_c__lbremasteredrequiem_pc_nzp_models_vmodels_karambit2.vertex_groups.new(name='Arm.003')
for _i, _w in zip([6, 7, 8, 9, 12, 13, 14, 15, 16, 17, 18, 22], [0.04773, 0.01834, 0.08889, 0.08737, 0.8336, 0.9373, 0.8601, 0.8592, 0.08963, 0.06863, 0.01983, 0.05703]): _vg.add([_i], _w, 'REPLACE')
_vg = ob_c__lbremasteredrequiem_pc_nzp_models_vmodels_karambit2.vertex_groups.new(name='Arm.004')
for _i, _w in zip([1, 6, 7, 8, 9, 10, 11, 12, 14, 15, 16, 22], [0.008881, 0.9283, 0.9581, 0.8685, 0.871, 0.9017, 0.9267, 0.06864, 0.1031, 0.101, 0.06606, 0.01731]): _vg.add([_i], _w, 'REPLACE')
_vg = ob_c__lbremasteredrequiem_pc_nzp_models_vmodels_karambit2.vertex_groups.new(name='Wrist')
_vg = ob_c__lbremasteredrequiem_pc_nzp_models_vmodels_karambit2.vertex_groups.new(name='Wrist.001')
for _i, _w in zip([0, 1, 2, 3, 4, 5, 8, 9, 10], [0.9752, 0.4624, 0.8833, 0.8356, 0.9068, 0.8488, 0.01736, 0.01564, 0.0118]): _vg.add([_i], _w, 'REPLACE')
_vg = ob_c__lbremasteredrequiem_pc_nzp_models_vmodels_karambit2.vertex_groups.new(name='Hand')
for _i, _w in zip([1, 2, 3, 4, 5], [0.504, 0.08833, 0.134, 0.07177, 0.1302]): _vg.add([_i], _w, 'REPLACE')
_vg = ob_c__lbremasteredrequiem_pc_nzp_models_vmodels_karambit2.vertex_groups.new(name='Hand.001')
_vg = ob_c__lbremasteredrequiem_pc_nzp_models_vmodels_karambit2.vertex_groups.new(name='Thumb')
_vg = ob_c__lbremasteredrequiem_pc_nzp_models_vmodels_karambit2.vertex_groups.new(name='Thumb.001')
_vg = ob_c__lbremasteredrequiem_pc_nzp_models_vmodels_karambit2.vertex_groups.new(name='Thumb.002')
_vg = ob_c__lbremasteredrequiem_pc_nzp_models_vmodels_karambit2.vertex_groups.new(name='Thumb.003')
_vg = ob_c__lbremasteredrequiem_pc_nzp_models_vmodels_karambit2.vertex_groups.new(name='Thumb.004')
_vg = ob_c__lbremasteredrequiem_pc_nzp_models_vmodels_karambit2.vertex_groups.new(name='Thumb.005')
_vg = ob_c__lbremasteredrequiem_pc_nzp_models_vmodels_karambit2.vertex_groups.new(name='Pointer')
_vg = ob_c__lbremasteredrequiem_pc_nzp_models_vmodels_karambit2.vertex_groups.new(name='Pointer.001')
_vg = ob_c__lbremasteredrequiem_pc_nzp_models_vmodels_karambit2.vertex_groups.new(name='Pointer.002')
_vg = ob_c__lbremasteredrequiem_pc_nzp_models_vmodels_karambit2.vertex_groups.new(name='Pointer.003')
_vg = ob_c__lbremasteredrequiem_pc_nzp_models_vmodels_karambit2.vertex_groups.new(name='Pointer.004')
_vg = ob_c__lbremasteredrequiem_pc_nzp_models_vmodels_karambit2.vertex_groups.new(name='Pointer.005')
_vg = ob_c__lbremasteredrequiem_pc_nzp_models_vmodels_karambit2.vertex_groups.new(name='Middle')
_vg = ob_c__lbremasteredrequiem_pc_nzp_models_vmodels_karambit2.vertex_groups.new(name='Middle.001')
_vg = ob_c__lbremasteredrequiem_pc_nzp_models_vmodels_karambit2.vertex_groups.new(name='Middle.002')
_vg = ob_c__lbremasteredrequiem_pc_nzp_models_vmodels_karambit2.vertex_groups.new(name='Middle.003')
_vg = ob_c__lbremasteredrequiem_pc_nzp_models_vmodels_karambit2.vertex_groups.new(name='Middle.004')
_vg = ob_c__lbremasteredrequiem_pc_nzp_models_vmodels_karambit2.vertex_groups.new(name='Middle.005')
_vg = ob_c__lbremasteredrequiem_pc_nzp_models_vmodels_karambit2.vertex_groups.new(name='Ring')
_vg = ob_c__lbremasteredrequiem_pc_nzp_models_vmodels_karambit2.vertex_groups.new(name='Ring.001')
_vg = ob_c__lbremasteredrequiem_pc_nzp_models_vmodels_karambit2.vertex_groups.new(name='Ring.002')
_vg = ob_c__lbremasteredrequiem_pc_nzp_models_vmodels_karambit2.vertex_groups.new(name='Ring.003')
_vg = ob_c__lbremasteredrequiem_pc_nzp_models_vmodels_karambit2.vertex_groups.new(name='Ring.004')
_vg = ob_c__lbremasteredrequiem_pc_nzp_models_vmodels_karambit2.vertex_groups.new(name='Ring.005')
_vg = ob_c__lbremasteredrequiem_pc_nzp_models_vmodels_karambit2.vertex_groups.new(name='Pinky')
_vg = ob_c__lbremasteredrequiem_pc_nzp_models_vmodels_karambit2.vertex_groups.new(name='Pinky.001')
_vg = ob_c__lbremasteredrequiem_pc_nzp_models_vmodels_karambit2.vertex_groups.new(name='Pinky.002')
_vg = ob_c__lbremasteredrequiem_pc_nzp_models_vmodels_karambit2.vertex_groups.new(name='Pinky.003')
_vg = ob_c__lbremasteredrequiem_pc_nzp_models_vmodels_karambit2.vertex_groups.new(name='Pinky.004')
_vg = ob_c__lbremasteredrequiem_pc_nzp_models_vmodels_karambit2.vertex_groups.new(name='Pinky.005')
_m = ob_c__lbremasteredrequiem_pc_nzp_models_vmodels_karambit2.modifiers.new('Armature', 'ARMATURE')
_m.object = ob_armature

# ---- collection membership
col_collection_1.objects.link(ob_armature)
col_collection_1.objects.link(ob_c__lbremasteredrequiem_pc_nzp_models_vmodels_karambit2_002)
col_collection_1.objects.link(ob_c__lbremasteredrequiem_pc_nzp_models_vmodels_karambit2_001)
col_collection_1.objects.link(ob_c__lbremasteredrequiem_pc_nzp_models_vmodels_karambit2)

# ---- scene / render settings (as saved in the file)
scene.frame_start = 1; scene.frame_end = 250; scene.frame_set(3)
scene.render.engine = 'BLENDER_EEVEE_NEXT'
scene.render.resolution_percentage = 50
scene.render.dither_intensity = 0.0
scene.cycles.use_denoising = False
scene.cycles.samples = 128
scene.cycles.sampling_pattern = 'TABULATED_SOBOL'
scene.cycles.use_adaptive_sampling = False
scene.cycles.use_light_tree = False
scene.cycles.blur_glossy = 0.0
scene.cycles.sample_clamp_indirect = 0.0
scene.view_settings.view_transform = 'Standard'
bpy.context.view_layer.update()

# ---- added for rendering (the .blend has no active camera and no usable light): camera, sun
cam_auto = bpy.data.cameras.new('AutoCamera')
cam_auto.lens = 50.0
cam_auto.sensor_width = 36.0
cam_auto.clip_end = 1000.0
ob_auto_camera = bpy.data.objects.new('AutoCamera', cam_auto)
scene.collection.objects.link(ob_auto_camera)
ob_auto_camera.location = (33.7471, -36.4805, 16.7258)
ob_auto_camera.rotation_euler = (1.09748, -7.21219e-08, 0.694738)
scene.camera = ob_auto_camera
light_auto_sun = bpy.data.lights.new('AutoSun', 'SUN')
light_auto_sun.energy = 3.0
light_auto_sun.angle = 0.0523599
ob_auto_sun = bpy.data.objects.new('AutoSun', light_auto_sun)
scene.collection.objects.link(ob_auto_sun)
ob_auto_sun.rotation_euler = (0.872665, 0.174533, 0.523599)
bpy.context.view_layer.update()
